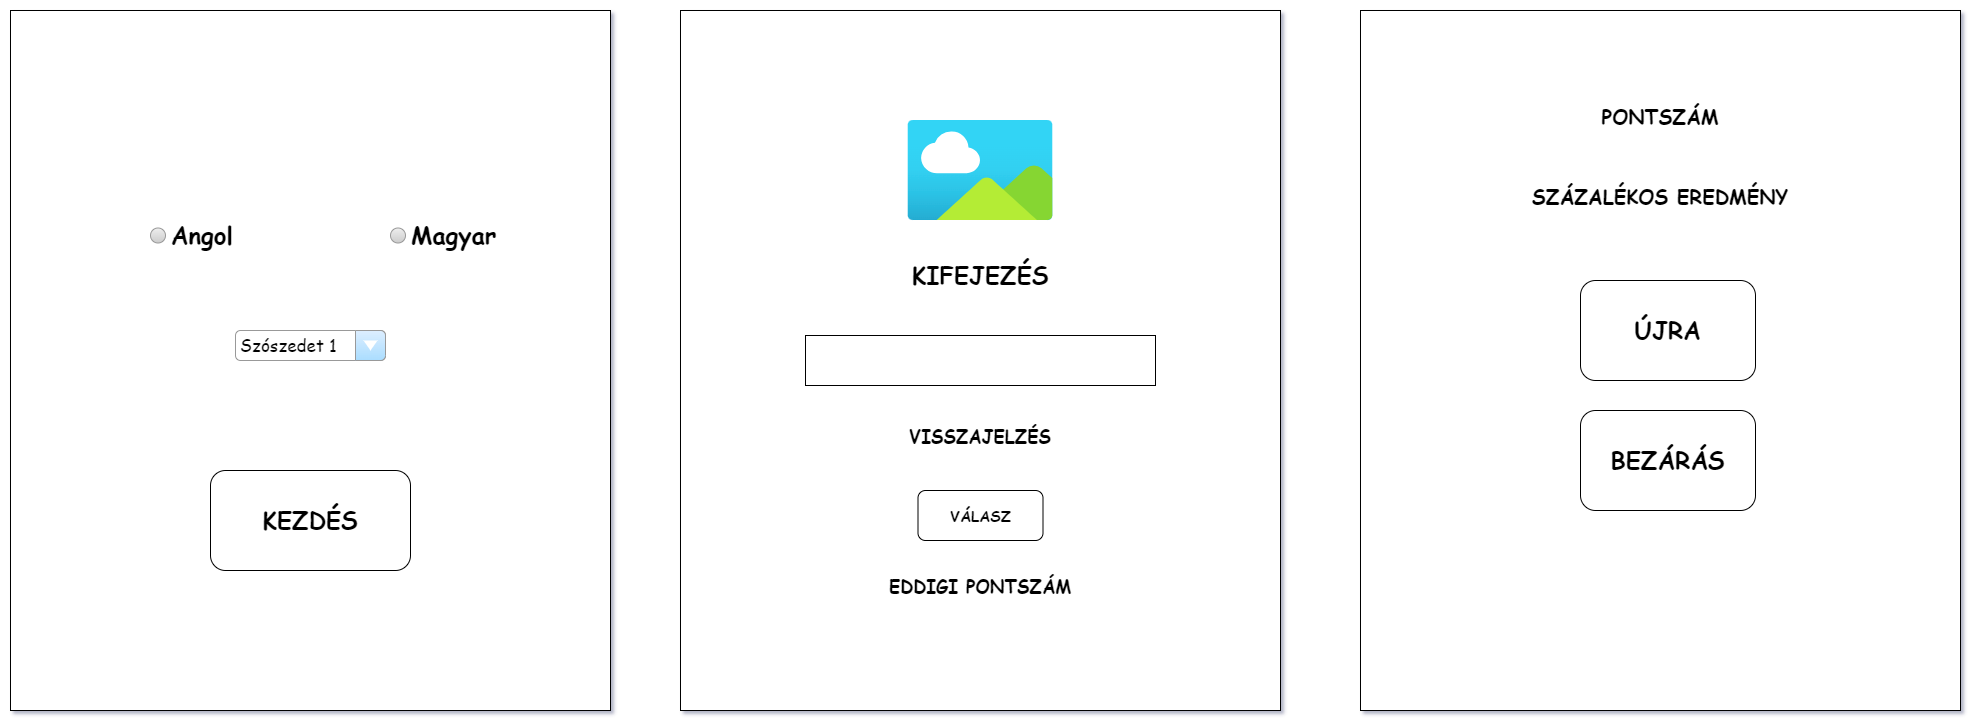

The diagram above was exported from draw.io. Its source (the exported page's mxGraphModel, read from the mxfile embedded in the PNG):
<mxGraphModel dx="1036" dy="623" grid="1" gridSize="10" guides="1" tooltips="1" connect="1" arrows="1" fold="1" page="1" pageScale="1" pageWidth="827" pageHeight="1169" background="#FFFFFF" math="0" shadow="1">
  <root>
    <mxCell id="0" />
    <mxCell id="1" parent="0" />
    <mxCell id="jF-k2RIkwj-LOC037KPD-17" value="" style="group" parent="1" vertex="1" connectable="0">
      <mxGeometry x="10" y="10" width="600" height="700" as="geometry" />
    </mxCell>
    <mxCell id="ELHWC-Rv0Xr6NGK9ePwf-1" value="" style="whiteSpace=wrap;html=1;fontFamily=Comic Sans MS;" parent="jF-k2RIkwj-LOC037KPD-17" vertex="1">
      <mxGeometry width="600" height="700" as="geometry" />
    </mxCell>
    <mxCell id="ELHWC-Rv0Xr6NGK9ePwf-2" value="Angol" style="shape=ellipse;fillColor=#eeeeee;strokeColor=#999999;gradientColor=#cccccc;html=1;align=left;spacingLeft=4;fontSize=24;fontColor=#000000;labelPosition=right;shadow=0;fontFamily=Comic Sans MS;fontStyle=1" parent="jF-k2RIkwj-LOC037KPD-17" vertex="1">
      <mxGeometry x="140" y="217.5" width="15" height="15" as="geometry" />
    </mxCell>
    <mxCell id="ELHWC-Rv0Xr6NGK9ePwf-3" value="Magyar" style="shape=ellipse;fillColor=#eeeeee;strokeColor=#999999;gradientColor=#cccccc;html=1;align=left;spacingLeft=4;fontSize=24;fontColor=#000000;labelPosition=right;shadow=0;fontStyle=1;fontFamily=Comic Sans MS;" parent="jF-k2RIkwj-LOC037KPD-17" vertex="1">
      <mxGeometry x="380" y="217.5" width="15" height="15" as="geometry" />
    </mxCell>
    <mxCell id="ELHWC-Rv0Xr6NGK9ePwf-5" value="KEZDÉS" style="rounded=1;whiteSpace=wrap;html=1;fontSize=24;fontFamily=Comic Sans MS;fontStyle=1" parent="jF-k2RIkwj-LOC037KPD-17" vertex="1">
      <mxGeometry x="200" y="460" width="200" height="100" as="geometry" />
    </mxCell>
    <mxCell id="jF-k2RIkwj-LOC037KPD-16" value="Szószedet 1" style="strokeWidth=1;shadow=0;dashed=0;align=center;html=1;shape=mxgraph.mockup.forms.comboBox;strokeColor=#999999;fillColor=#ddeeff;align=left;fillColor2=#aaddff;mainText=;fontColor=#000000;fontSize=17;spacingLeft=3;fontFamily=Comic Sans MS;labelBackgroundColor=none;" parent="jF-k2RIkwj-LOC037KPD-17" vertex="1">
      <mxGeometry x="225" y="320" width="150" height="30" as="geometry" />
    </mxCell>
    <mxCell id="jF-k2RIkwj-LOC037KPD-18" value="" style="group" parent="1" vertex="1" connectable="0">
      <mxGeometry x="680" y="10" width="600" height="700" as="geometry" />
    </mxCell>
    <mxCell id="kOocS8xyHijI4DiGpe89-8" value="" style="whiteSpace=wrap;html=1;fontFamily=Comic Sans MS;" parent="jF-k2RIkwj-LOC037KPD-18" vertex="1">
      <mxGeometry width="600" height="700" as="geometry" />
    </mxCell>
    <mxCell id="kOocS8xyHijI4DiGpe89-12" value="KIFEJEZÉS" style="text;html=1;fillColor=none;align=center;verticalAlign=middle;whiteSpace=wrap;rounded=0;fontSize=24;fontFamily=Comic Sans MS;fontStyle=1;shadow=0;" parent="jF-k2RIkwj-LOC037KPD-18" vertex="1">
      <mxGeometry x="60" y="250" width="480" height="30" as="geometry" />
    </mxCell>
    <mxCell id="kOocS8xyHijI4DiGpe89-13" value="" style="image;aspect=fixed;html=1;points=[];align=center;fontSize=12;image=img/lib/azure2/general/Image.svg;fillColor=none;" parent="jF-k2RIkwj-LOC037KPD-18" vertex="1">
      <mxGeometry x="227.25" y="110" width="145.5" height="100" as="geometry" />
    </mxCell>
    <mxCell id="kOocS8xyHijI4DiGpe89-15" value="VÁLASZ" style="rounded=1;whiteSpace=wrap;html=1;fontFamily=Comic Sans MS;fontStyle=1;fontSize=15;fillColor=none;" parent="jF-k2RIkwj-LOC037KPD-18" vertex="1">
      <mxGeometry x="237.5" y="480" width="125" height="50" as="geometry" />
    </mxCell>
    <mxCell id="jF-k2RIkwj-LOC037KPD-1" value="VISSZAJELZÉS" style="text;html=1;fillColor=none;align=center;verticalAlign=middle;whiteSpace=wrap;rounded=0;fontSize=18;fontFamily=Comic Sans MS;fontStyle=1;shadow=0;" parent="jF-k2RIkwj-LOC037KPD-18" vertex="1">
      <mxGeometry x="60" y="410" width="480" height="30" as="geometry" />
    </mxCell>
    <mxCell id="jF-k2RIkwj-LOC037KPD-3" value="EDDIGI PONTSZÁM" style="text;html=1;fillColor=none;align=center;verticalAlign=middle;whiteSpace=wrap;rounded=0;fontSize=18;fontFamily=Comic Sans MS;fontStyle=1;shadow=0;" parent="jF-k2RIkwj-LOC037KPD-18" vertex="1">
      <mxGeometry x="60" y="560" width="480" height="30" as="geometry" />
    </mxCell>
    <mxCell id="jF-k2RIkwj-LOC037KPD-4" value="" style="rounded=0;whiteSpace=wrap;html=1;fillColor=none;" parent="jF-k2RIkwj-LOC037KPD-18" vertex="1">
      <mxGeometry x="125" y="325" width="350" height="50" as="geometry" />
    </mxCell>
    <mxCell id="jF-k2RIkwj-LOC037KPD-20" value="" style="group" parent="1" vertex="1" connectable="0">
      <mxGeometry x="1360" y="10" width="600" height="700" as="geometry" />
    </mxCell>
    <mxCell id="kOocS8xyHijI4DiGpe89-17" value="" style="whiteSpace=wrap;html=1;fontFamily=Comic Sans MS;" parent="jF-k2RIkwj-LOC037KPD-20" vertex="1">
      <mxGeometry width="600" height="700" as="geometry" />
    </mxCell>
    <mxCell id="kOocS8xyHijI4DiGpe89-18" value="BEZÁRÁS" style="rounded=1;whiteSpace=wrap;html=1;fontSize=24;fontFamily=Comic Sans MS;fontStyle=1" parent="jF-k2RIkwj-LOC037KPD-20" vertex="1">
      <mxGeometry x="220" y="400" width="175" height="100" as="geometry" />
    </mxCell>
    <mxCell id="kOocS8xyHijI4DiGpe89-19" value="ÚJRA" style="rounded=1;whiteSpace=wrap;html=1;fontSize=24;fontFamily=Comic Sans MS;fontStyle=1" parent="jF-k2RIkwj-LOC037KPD-20" vertex="1">
      <mxGeometry x="220" y="270" width="175" height="100" as="geometry" />
    </mxCell>
    <mxCell id="kOocS8xyHijI4DiGpe89-21" value="PONTSZÁM" style="text;html=1;strokeColor=none;fillColor=none;align=center;verticalAlign=middle;whiteSpace=wrap;rounded=0;fontFamily=Comic Sans MS;fontStyle=1;fontSize=20;" parent="jF-k2RIkwj-LOC037KPD-20" vertex="1">
      <mxGeometry x="170" y="90" width="260" height="30" as="geometry" />
    </mxCell>
    <mxCell id="jF-k2RIkwj-LOC037KPD-19" value="SZÁZALÉKOS EREDMÉNY" style="text;html=1;strokeColor=none;fillColor=none;align=center;verticalAlign=middle;whiteSpace=wrap;rounded=0;fontFamily=Comic Sans MS;fontStyle=1;fontSize=20;" parent="jF-k2RIkwj-LOC037KPD-20" vertex="1">
      <mxGeometry x="145" y="170" width="310" height="30" as="geometry" />
    </mxCell>
  </root>
</mxGraphModel>